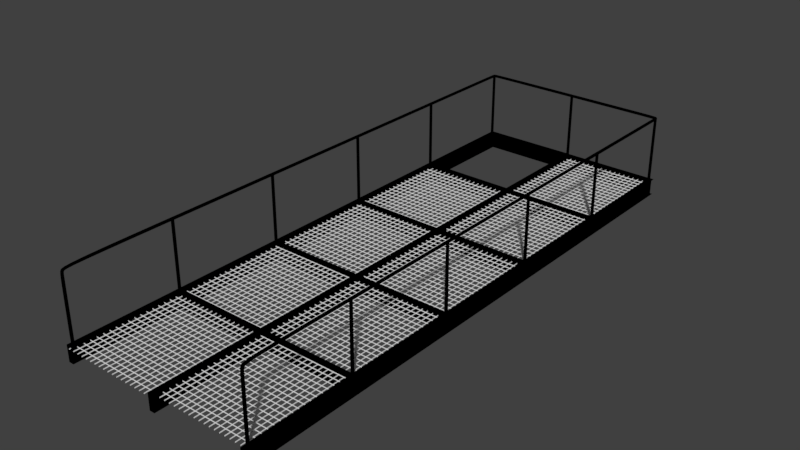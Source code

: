 # Source: platform.blend  (saved by Blender 2.79.0; exported with 4.5.12 LTS)
import bpy
from mathutils import Matrix  # noqa: F401  (used for matrix-valued properties, if any)

bpy.ops.wm.read_factory_settings(use_empty=True)
scene = bpy.context.scene
scene.name = 'Scene'

# ---- collections
col_collection_1 = bpy.data.collections.new('Collection 1'); scene.collection.children.link(col_collection_1)

# ---- images (referenced by path relative to the original .blend; pixels are not part of the script)
import os
ASSET_DIR = os.environ.get("B2B_ASSET_DIR", "")  # directory of the original .blend (textures are referenced by path, not embedded)
HERE = os.path.dirname(os.path.abspath(__file__))  # packed textures are extracted next to this script under _unpacked/

def load_image(name, relpath, width, height, colorspace="sRGB"):
    """Load a texture the original file referenced (path relative to the .blend, or extracted next to this script)."""
    p = next((c for c in (os.path.join(HERE, relpath), os.path.join(ASSET_DIR, relpath)) if relpath and os.path.exists(c)), "")
    if p:
        img = bpy.data.images.load(p, check_existing=True)
        img.name = name
    else:  # same state as the original file: an image datablock whose file is absent (Cycles renders it pink)
        img = bpy.data.images.new(name, width, height)
        img.source = "FILE"
        img.filepath = "//" + (relpath or name)
    img.colorspace_settings.name = colorspace
    return img
img_untitled = load_image('Untitled', '', 1024, 1024, 'sRGB')

# ---- materials (node trees are filled in below, after node groups)
mat_railings = bpy.data.materials.new('Railings')
mat_railings.alpha_threshold = 0.0
mat_railings.roughness = 0.5
mat_platform2 = bpy.data.materials.new('Platform2')
mat_platform2.alpha_threshold = 0.0
mat_platform2.roughness = 0.5
mat_platform = bpy.data.materials.new('platform')
mat_platform.alpha_threshold = 0.0
mat_platform.roughness = 0.5

# ---- material node trees
mat_railings.use_nodes = True; mat_railings.node_tree.nodes.clear()
_N = mat_railings.node_tree.nodes; _L = mat_railings.node_tree.links
n0 = _N.new('ShaderNodeOutputMaterial'); n0.name = 'Material Output'; n0.location = (300, 300)
n1 = _N.new('ShaderNodeTexImage'); n1.name = 'Image Texture'; n1.location = (-188, 150)
n1.width = 140
n1.image = img_untitled
n0.is_active_output = True
mat_platform2.use_nodes = True; mat_platform2.node_tree.nodes.clear()
_N = mat_platform2.node_tree.nodes; _L = mat_platform2.node_tree.links
n0 = _N.new('ShaderNodeOutputMaterial'); n0.name = 'Material Output'; n0.location = (300, 300)
n1 = _N.new('ShaderNodeTexImage'); n1.name = 'Image Texture'; n1.location = (-159, 200)
n1.width = 140
n1.image = img_untitled
n0.is_active_output = True
mat_platform.use_nodes = True; mat_platform.node_tree.nodes.clear()
_N = mat_platform.node_tree.nodes; _L = mat_platform.node_tree.links
n0 = _N.new('ShaderNodeTexImage'); n0.name = 'Image Texture'; n0.location = (-143, 198)
n0.width = 217
n0.image = img_untitled

# ---- world
world_world = bpy.data.worlds.new('World'); scene.world = world_world
world_world.color = (0.05088, 0.05088, 0.05088)
world_world.use_sun_shadow = False
world_world.sun_shadow_jitter_overblur = 0.0
world_world.cycles.sampling_method = 'MANUAL'

# ---- meshes
me_cylinder = bpy.data.meshes.new('Cylinder')
me_cylinder.from_pydata([(1.773, -0.003494, -0.004864), (1.771, -0.01197, -0.02606), (1.765, -0.03245, -0.03485), (1.76, -0.05292, -0.02606), (1.757, -0.0614, -0.004864), (1.76, -0.05292, 0.01634), (1.765, -0.03245, 0.02512), (1.771, -0.01197, 0.01634), (1.824, -0.0355, -0.004864), (1.816, -0.04029, -0.02606), (1.798, -0.05186, -0.03485), (1.781, -0.06342, -0.02606), (1.773, -0.06821, -0.004864), (1.781, -0.06342, 0.01634), (1.798, -0.05186, 0.02512), (1.816, -0.04029, 0.01634), (1.834, -0.1039, -0.004864), (1.825, -0.1039, -0.02606), (1.804, -0.1039, -0.03485), (1.783, -0.1039, -0.02606), (1.774, -0.1039, -0.004864), (1.783, -0.1039, 0.01634), (1.804, -0.1039, 0.02512), (1.825, -0.1039, 0.01634), (1.834, -10.21, -0.004865), (1.825, -10.21, -0.02488), (1.804, -10.2, -0.03317), (1.783, -10.21, -0.02488), (1.774, -10.21, -0.004864), (1.783, -10.22, 0.01515), (1.804, -10.22, 0.02344), (1.825, -10.22, 0.01515), (1.834, -10.27, -0.04701), (1.825, -10.25, -0.05694), (1.804, -10.24, -0.06105), (1.783, -10.25, -0.05694), (1.774, -10.27, -0.04701), (1.783, -10.28, -0.03709), (1.804, -10.29, -0.03298), (1.825, -10.28, -0.03709), (1.834, -10.27, -0.1219), (1.825, -10.25, -0.1219), (1.804, -10.24, -0.1219), (1.783, -10.25, -0.1219), (1.774, -10.27, -0.1219), (1.783, -10.29, -0.1219), (1.804, -10.3, -0.1219), (1.825, -10.29, -0.1219), (1.834, -10.27, -1.244), (1.825, -10.25, -1.244), (1.804, -10.24, -1.244), (1.783, -10.25, -1.244), (1.774, -10.27, -1.244), (1.783, -10.29, -1.244), (1.804, -10.3, -1.244), (1.825, -10.29, -1.244), (1.792, -0.03038, -1.23), (1.792, -0.03038, 1.192e-07), (1.813, -0.03916, -1.23), (1.812, -0.03916, 1.192e-07), (1.822, -0.06038, -1.23), (1.82, -0.06038, 1.192e-07), (1.813, -0.08159, -1.23), (1.812, -0.08159, 1.192e-07), (1.792, -0.09038, -1.23), (1.792, -0.09038, 1.192e-07), (1.771, -0.08159, -1.23), (1.776, -0.06798, 1.192e-07), (1.762, -0.06038, -1.23), (1.764, -0.06038, 1.192e-07), (1.771, -0.03916, -1.23), (1.772, -0.03916, 1.192e-07), (1.792, -0.03038, -0.02287), (1.812, -0.03916, -0.02287), (1.82, -0.06038, -0.02287), (1.812, -0.08159, -0.02287), (1.792, -0.09038, -0.02287), (1.772, -0.08159, -0.02287), (1.764, -0.06038, -0.02287), (1.772, -0.03916, -0.02287), (1.792, -2.071, -1.23), (1.792, -2.071, 1.192e-07), (1.813, -2.079, -1.23), (1.812, -2.079, 1.192e-07), (1.822, -2.101, -1.23), (1.82, -2.101, 1.192e-07), (1.813, -2.122, -1.23), (1.812, -2.122, 1.192e-07), (1.792, -2.131, -1.23), (1.792, -2.131, 1.192e-07), (1.771, -2.122, -1.23), (1.776, -2.108, 1.192e-07), (1.762, -2.101, -1.23), (1.764, -2.101, 1.192e-07), (1.771, -2.079, -1.23), (1.772, -2.079, 1.192e-07), (1.792, -2.071, -0.02287), (1.812, -2.079, -0.02287), (1.82, -2.101, -0.02287), (1.812, -2.122, -0.02287), (1.792, -2.131, -0.02287), (1.772, -2.122, -0.02287), (1.764, -2.101, -0.02287), (1.772, -2.079, -0.02287), (1.792, -4.136, -1.23), (1.792, -4.136, 1.192e-07), (1.813, -4.145, -1.23), (1.812, -4.145, 1.192e-07), (1.822, -4.166, -1.23), (1.82, -4.166, 1.192e-07), (1.813, -4.188, -1.23), (1.812, -4.188, 1.192e-07), (1.792, -4.196, -1.23), (1.792, -4.196, 1.192e-07), (1.771, -4.188, -1.23), (1.776, -4.174, 1.192e-07), (1.762, -4.166, -1.23), (1.764, -4.166, 1.192e-07), (1.771, -4.145, -1.23), (1.772, -4.145, 1.192e-07), (1.792, -4.136, -0.02287), (1.812, -4.145, -0.02287), (1.82, -4.166, -0.02287), (1.812, -4.188, -0.02287), (1.792, -4.196, -0.02287), (1.772, -4.188, -0.02287), (1.764, -4.166, -0.02287), (1.772, -4.145, -0.02287), (1.792, -6.212, -1.23), (1.792, -6.212, 1.192e-07), (1.813, -6.221, -1.23), (1.812, -6.221, 1.192e-07), (1.822, -6.242, -1.23), (1.82, -6.242, 1.192e-07), (1.813, -6.263, -1.23), (1.812, -6.263, 1.192e-07), (1.792, -6.272, -1.23), (1.792, -6.272, 1.192e-07), (1.771, -6.263, -1.23), (1.776, -6.25, 1.192e-07), (1.762, -6.242, -1.23), (1.764, -6.242, 1.192e-07), (1.771, -6.221, -1.23), (1.772, -6.221, 1.192e-07), (1.792, -6.212, -0.02287), (1.812, -6.221, -0.02287), (1.82, -6.242, -0.02287), (1.812, -6.263, -0.02287), (1.792, -6.272, -0.02287), (1.772, -6.263, -0.02287), (1.764, -6.242, -0.02287), (1.772, -6.221, -0.02287), (1.792, -8.288, -1.23), (1.792, -8.288, 1.192e-07), (1.813, -8.297, -1.23), (1.812, -8.297, 1.192e-07), (1.822, -8.318, -1.23), (1.82, -8.318, 1.192e-07), (1.813, -8.339, -1.23), (1.812, -8.339, 1.192e-07), (1.792, -8.348, -1.23), (1.792, -8.348, 1.192e-07), (1.771, -8.339, -1.23), (1.776, -8.325, 1.192e-07), (1.762, -8.318, -1.23), (1.764, -8.318, 1.192e-07), (1.771, -8.297, -1.23), (1.772, -8.297, 1.192e-07), (1.792, -8.288, -0.02287), (1.812, -8.297, -0.02287), (1.82, -8.318, -0.02287), (1.812, -8.339, -0.02287), (1.792, -8.348, -0.02287), (1.772, -8.339, -0.02287), (1.764, -8.318, -0.02287), (1.772, -8.297, -0.02287), (-1.192e-07, 0.0, -1.23), (-1.192e-07, 0.0, 1.192e-07), (0.02121, -0.008787, -1.23), (0.01989, -0.008787, 1.192e-07), (0.03, -0.03, -1.23), (0.02813, -0.03, 1.192e-07), (0.02121, -0.05121, -1.23), (0.01989, -0.05121, 1.192e-07), (-1.192e-07, -0.06, -1.23), (-1.192e-07, -0.06, 1.192e-07), (-0.02121, -0.05121, -1.23), (-0.0163, -0.03761, 1.192e-07), (-0.03, -0.03, -1.23), (-0.02813, -0.03, 1.192e-07), (-0.02121, -0.008787, -1.23), (-0.01989, -0.008787, 1.192e-07), (-1.192e-07, 0.0, -0.02287), (0.01991, -0.008787, -0.02287), (0.02816, -0.03, -0.02287), (0.01991, -0.05121, -0.02287), (-1.192e-07, -0.06, -0.02287), (-0.01992, -0.05121, -0.02287), (-0.02816, -0.03, -0.02287), (-0.01992, -0.008787, -0.02287), (0.0, -0.003494, -0.004864), (0.0, -0.01197, -0.02606), (0.0, -0.03245, -0.03485), (0.0, -0.05292, -0.02606), (0.0, -0.0614, -0.004864), (0.0, -0.05292, 0.01634), (0.0, -0.03245, 0.02512), (0.0, -0.01197, 0.01634), (1.825, -2.127, 0.0161), (1.825, -4.15, 0.01586), (1.825, -6.173, 0.01562), (1.825, -8.197, 0.01539), (1.834, -8.191, -0.004865), (1.834, -6.169, -0.004865), (1.834, -4.147, -0.004865), (1.834, -2.126, -0.004865), (1.783, -2.127, 0.0161), (1.783, -4.15, 0.01586), (1.783, -6.173, 0.01562), (1.783, -8.197, 0.01539), (1.804, -8.199, 0.02378), (1.804, -6.175, 0.02411), (1.804, -4.151, 0.02445), (1.804, -2.128, 0.02478), (1.783, -2.124, -0.02583), (1.783, -4.145, -0.02559), (1.783, -6.165, -0.02535), (1.783, -8.185, -0.02512), (1.774, -8.191, -0.004864), (1.774, -6.169, -0.004864), (1.774, -4.147, -0.004864), (1.774, -2.126, -0.004864), (1.825, -2.124, -0.02583), (1.825, -4.145, -0.02559), (1.825, -6.165, -0.02535), (1.825, -8.185, -0.02512), (1.804, -8.183, -0.0335), (1.804, -6.163, -0.03384), (1.804, -4.143, -0.03418), (1.804, -2.124, -0.03451)], [], [(72, 57, 59, 73), (0, 7, 15, 8), (12, 11, 19, 20), (6, 5, 13, 14), (4, 3, 11, 12), (2, 1, 9, 10), (7, 6, 14, 15), (5, 4, 12, 13), (3, 2, 10, 11), (1, 0, 8, 9), (212, 211, 31, 24), (10, 9, 17, 18), (15, 14, 22, 23), (13, 12, 20, 21), (11, 10, 18, 19), (9, 8, 16, 17), (8, 15, 23, 16), (14, 13, 21, 22), (29, 28, 36, 37), (220, 219, 29, 30), (228, 227, 27, 28), (236, 235, 25, 26), (211, 220, 30, 31), (219, 228, 28, 29), (227, 236, 26, 27), (235, 212, 24, 25), (39, 38, 46, 47), (27, 26, 34, 35), (25, 24, 32, 33), (24, 31, 39, 32), (30, 29, 37, 38), (28, 27, 35, 36), (26, 25, 33, 34), (31, 30, 38, 39), (46, 45, 53, 54), (37, 36, 44, 45), (35, 34, 42, 43), (33, 32, 40, 41), (32, 39, 47, 40), (38, 37, 45, 46), (36, 35, 43, 44), (34, 33, 41, 42), (44, 43, 51, 52), (42, 41, 49, 50), (47, 46, 54, 55), (45, 44, 52, 53), (43, 42, 50, 51), (41, 40, 48, 49), (40, 47, 55, 48), (73, 59, 61, 74), (74, 61, 63, 75), (75, 63, 65, 76), (76, 65, 67, 77), (77, 67, 69, 78), (78, 69, 71, 79), (79, 71, 57, 72), (70, 79, 72, 56), (68, 78, 79, 70), (66, 77, 78, 68), (64, 76, 77, 66), (62, 75, 76, 64), (60, 74, 75, 62), (58, 73, 74, 60), (56, 72, 73, 58), (96, 81, 83, 97), (97, 83, 85, 98), (98, 85, 87, 99), (99, 87, 89, 100), (100, 89, 91, 101), (101, 91, 93, 102), (102, 93, 95, 103), (103, 95, 81, 96), (94, 103, 96, 80), (92, 102, 103, 94), (90, 101, 102, 92), (88, 100, 101, 90), (86, 99, 100, 88), (84, 98, 99, 86), (82, 97, 98, 84), (80, 96, 97, 82), (120, 105, 107, 121), (121, 107, 109, 122), (122, 109, 111, 123), (123, 111, 113, 124), (124, 113, 115, 125), (125, 115, 117, 126), (126, 117, 119, 127), (127, 119, 105, 120), (118, 127, 120, 104), (116, 126, 127, 118), (114, 125, 126, 116), (112, 124, 125, 114), (110, 123, 124, 112), (108, 122, 123, 110), (106, 121, 122, 108), (104, 120, 121, 106), (144, 129, 131, 145), (145, 131, 133, 146), (146, 133, 135, 147), (147, 135, 137, 148), (148, 137, 139, 149), (149, 139, 141, 150), (150, 141, 143, 151), (151, 143, 129, 144), (142, 151, 144, 128), (140, 150, 151, 142), (138, 149, 150, 140), (136, 148, 149, 138), (134, 147, 148, 136), (132, 146, 147, 134), (130, 145, 146, 132), (128, 144, 145, 130), (168, 153, 155, 169), (169, 155, 157, 170), (170, 157, 159, 171), (171, 159, 161, 172), (172, 161, 163, 173), (173, 163, 165, 174), (174, 165, 167, 175), (175, 167, 153, 168), (166, 175, 168, 152), (164, 174, 175, 166), (162, 173, 174, 164), (160, 172, 173, 162), (158, 171, 172, 160), (156, 170, 171, 158), (154, 169, 170, 156), (152, 168, 169, 154), (192, 177, 179, 193), (193, 179, 181, 194), (194, 181, 183, 195), (195, 183, 185, 196), (196, 185, 187, 197), (197, 187, 189, 198), (198, 189, 191, 199), (199, 191, 177, 192), (190, 199, 192, 176), (188, 198, 199, 190), (186, 197, 198, 188), (184, 196, 197, 186), (182, 195, 196, 184), (180, 194, 195, 182), (178, 193, 194, 180), (176, 192, 193, 178), (3, 4, 204, 203), (1, 2, 202, 201), (6, 7, 207, 206), (4, 5, 205, 204), (2, 3, 203, 202), (0, 1, 201, 200), (7, 0, 200, 207), (5, 6, 206, 205), (17, 16, 215, 232), (232, 215, 214, 233), (233, 214, 213, 234), (234, 213, 212, 235), (19, 18, 239, 224), (224, 239, 238, 225), (225, 238, 237, 226), (226, 237, 236, 227), (21, 20, 231, 216), (216, 231, 230, 217), (217, 230, 229, 218), (218, 229, 228, 219), (23, 22, 223, 208), (208, 223, 222, 209), (209, 222, 221, 210), (210, 221, 220, 211), (18, 17, 232, 239), (239, 232, 233, 238), (238, 233, 234, 237), (237, 234, 235, 236), (20, 19, 224, 231), (231, 224, 225, 230), (230, 225, 226, 229), (229, 226, 227, 228), (22, 21, 216, 223), (223, 216, 217, 222), (222, 217, 218, 221), (221, 218, 219, 220), (16, 23, 208, 215), (215, 208, 209, 214), (214, 209, 210, 213), (213, 210, 211, 212)])
me_cylinder.polygons.foreach_set('use_smooth', [True] * 184)
_uv = me_cylinder.uv_layers.new(name='UVMap')
_uv.uv.foreach_set('vector', [0.9832, 0.4399, 0.9832, 0.4377, 0.9857, 0.4377, 0.9857, 0.4399, 0.7476, 0.959, 0.7441, 0.9585, 0.7443, 0.9547, 0.7478, 0.9548, 0.9448, 0.002141, 0.9481, 0.002301, 0.9472, 0.005964, 0.9441, 0.005335, 0.007106, 0.03053, 0.008895, 0.03237, 0.006003, 0.0337, 0.002593, 0.0329, 0.9454, 0.001014, 0.9488, 0.0006802, 0.9481, 0.002301, 0.9448, 0.002141, 0.2838, 0.9651, 0.282, 0.9669, 0.2759, 0.9635, 0.2793, 0.9627, 0.006135, 0.02869, 0.007106, 0.03053, 0.002593, 0.0329, 0.0, 0.03209, 0.9421, 0.0, 0.9454, 0.001014, 0.9448, 0.002141, 0.9414, 0.001621, 0.2848, 0.9633, 0.2838, 0.9651, 0.2793, 0.9627, 0.2819, 0.9619, 0.7508, 0.9581, 0.7476, 0.959, 0.7478, 0.9548, 0.751, 0.9544, 0.5934, 0.2037, 0.5899, 0.2035, 0.5516, 0.01726, 0.555, 0.01751, 0.2793, 0.9627, 0.2759, 0.9635, 0.2762, 0.9574, 0.2798, 0.9577, 0.0, 0.03209, 0.002593, 0.0329, 0.003062, 0.03791, 0.0002724, 0.03825, 0.9414, 0.001621, 0.9448, 0.002141, 0.9441, 0.005335, 0.9406, 0.005284, 0.2819, 0.9619, 0.2793, 0.9627, 0.2798, 0.9577, 0.2826, 0.9581, 0.751, 0.9544, 0.7478, 0.9548, 0.7467, 0.9483, 0.7499, 0.9483, 0.7478, 0.9548, 0.7443, 0.9547, 0.7432, 0.9487, 0.7467, 0.9483, 0.002593, 0.0329, 0.006003, 0.0337, 0.006669, 0.03756, 0.003062, 0.03791, 0.751, 0.9001, 0.7545, 0.8995, 0.7602, 0.9049, 0.758, 0.9067, 0.2152, 0.8023, 0.2187, 0.8018, 0.2718, 0.9928, 0.2683, 0.9934, 0.7924, 0.7207, 0.7955, 0.7208, 0.7576, 0.8995, 0.7545, 0.8995, 0.4949, 0.1951, 0.4914, 0.1946, 0.5452, 0.00388, 0.5487, 0.004504, 0.2124, 0.8025, 0.2152, 0.8023, 0.2683, 0.9934, 0.2654, 0.9935, 0.7889, 0.7212, 0.7924, 0.7207, 0.7545, 0.8995, 0.751, 0.9001, 0.4978, 0.1953, 0.4949, 0.1951, 0.5487, 0.004504, 0.5516, 0.004574, 0.5965, 0.2042, 0.5934, 0.2037, 0.555, 0.01751, 0.5582, 0.01821, 0.9553, 0.1156, 0.9517, 0.116, 0.9514, 0.1074, 0.9551, 0.1075, 0.9769, 0.0, 0.9803, 0.0007935, 0.9782, 0.003473, 0.9746, 0.003082, 0.5582, 0.01821, 0.555, 0.01751, 0.5607, 0.01228, 0.5625, 0.01414, 0.555, 0.01751, 0.5516, 0.01726, 0.5586, 0.01086, 0.5607, 0.01228, 0.2683, 0.9934, 0.2718, 0.9928, 0.2759, 0.9989, 0.2727, 1.0, 0.7545, 0.8995, 0.7576, 0.8995, 0.7618, 0.9037, 0.7602, 0.9049, 0.5487, 0.004504, 0.5452, 0.00388, 0.5478, 0.0, 0.551, 0.001081, 0.959, 0.1208, 0.9556, 0.1216, 0.9517, 0.116, 0.9553, 0.1156, 0.9514, 0.1074, 0.9488, 0.1074, 0.9527, 1.432e-05, 0.9553, 0.0, 0.758, 0.9067, 0.7602, 0.9049, 0.7719, 0.9066, 0.7712, 0.9088, 0.9746, 0.003082, 0.9782, 0.003473, 0.9781, 0.009304, 0.9744, 0.009307, 0.5625, 0.01414, 0.5607, 0.01228, 0.5725, 0.01113, 0.5728, 0.0133, 0.5607, 0.01228, 0.5586, 0.01086, 0.572, 0.009404, 0.5725, 0.01113, 0.9517, 0.116, 0.949, 0.1156, 0.9488, 0.1074, 0.9514, 0.1074, 0.7602, 0.9049, 0.7618, 0.9037, 0.772, 0.905, 0.7719, 0.9066, 0.9782, 0.003473, 0.9809, 0.003081, 0.9808, 0.009306, 0.9781, 0.009304, 0.7719, 0.9066, 0.772, 0.905, 0.9488, 0.923, 0.9486, 0.9246, 0.9781, 0.009304, 0.9808, 0.009306, 0.9809, 0.1168, 0.9783, 0.1168, 0.9551, 0.1075, 0.9514, 0.1074, 0.9553, 0.0, 0.959, 4.786e-05, 0.7712, 0.9088, 0.7719, 0.9066, 0.9486, 0.9246, 0.948, 0.9268, 0.9744, 0.009307, 0.9781, 0.009304, 0.9783, 0.1168, 0.9746, 0.1168, 0.5728, 0.0133, 0.5725, 0.01113, 0.7507, 0.001727, 0.751, 0.003893, 0.5725, 0.01113, 0.572, 0.009404, 0.7502, 0.0, 0.7507, 0.001727, 0.9799, 0.3957, 0.9799, 0.3978, 0.9763, 0.3978, 0.9763, 0.3956, 0.9763, 0.3956, 0.9763, 0.3978, 0.9733, 0.398, 0.9733, 0.3958, 0.999, 0.3965, 0.999, 0.3987, 0.9955, 0.3987, 0.9955, 0.3965, 0.9556, 0.1238, 0.9556, 0.1216, 0.9599, 0.1217, 0.9581, 0.1239, 0.9581, 0.1239, 0.9599, 0.1217, 0.9618, 0.1218, 0.9618, 0.1239, 0.9618, 0.1239, 0.9618, 0.1218, 0.9645, 0.1216, 0.9645, 0.1238, 0.9797, 0.4399, 0.9797, 0.4377, 0.9832, 0.4377, 0.9832, 0.4399, 0.9797, 0.5556, 0.9797, 0.4399, 0.9832, 0.4399, 0.9834, 0.5556, 0.9618, 0.2389, 0.9618, 0.1239, 0.9645, 0.1238, 0.9645, 0.2388, 0.9581, 0.2389, 0.9581, 0.1239, 0.9618, 0.1239, 0.9618, 0.2389, 0.9953, 0.2809, 0.9955, 0.3965, 0.993, 0.3966, 0.9926, 0.281, 0.999, 0.2809, 0.999, 0.3965, 0.9955, 0.3965, 0.9953, 0.2809, 0.9762, 0.2809, 0.9763, 0.3956, 0.9733, 0.3958, 0.9733, 0.2811, 0.9799, 0.281, 0.9799, 0.3957, 0.9763, 0.3956, 0.9762, 0.2809, 0.9834, 0.5556, 0.9832, 0.4399, 0.9857, 0.4399, 0.9861, 0.5556, 0.9845, 0.002191, 0.9845, 0.0, 0.987, 2.167e-06, 0.987, 0.002193, 0.9777, 0.2364, 0.9777, 0.2385, 0.974, 0.2385, 0.974, 0.2363, 0.974, 0.2363, 0.974, 0.2385, 0.9711, 0.2387, 0.9711, 0.2365, 1.0, 0.1156, 1.0, 0.1178, 0.9965, 0.1178, 0.9965, 0.1156, 0.9556, 0.2831, 0.9556, 0.2809, 0.9599, 0.281, 0.9581, 0.2833, 0.9581, 0.2833, 0.9599, 0.281, 0.9618, 0.2811, 0.9618, 0.2833, 0.9618, 0.2833, 0.9618, 0.2811, 0.9645, 0.2809, 0.9645, 0.2831, 0.981, 0.002193, 0.981, 2.19e-06, 0.9845, 0.0, 0.9845, 0.002191, 0.9809, 0.1179, 0.981, 0.002193, 0.9845, 0.002191, 0.9846, 0.1179, 0.9618, 0.3982, 0.9618, 0.2833, 0.9645, 0.2831, 0.9645, 0.3981, 0.9581, 0.3982, 0.9581, 0.2833, 0.9618, 0.2833, 0.9618, 0.3982, 0.9963, 1.462e-06, 0.9965, 0.1156, 0.9941, 0.1157, 0.9937, 5.119e-05, 1.0, 0.0, 1.0, 0.1156, 0.9965, 0.1156, 0.9963, 1.462e-06, 0.974, 0.1216, 0.974, 0.2363, 0.9711, 0.2365, 0.9711, 0.1218, 0.9777, 0.1216, 0.9777, 0.2364, 0.974, 0.2363, 0.974, 0.1216, 0.9846, 0.1179, 0.9845, 0.002191, 0.987, 0.002193, 0.9873, 0.1179, 0.9896, 0.4399, 0.9896, 0.4377, 0.9921, 0.4377, 0.9921, 0.4399, 0.9678, 0.002304, 0.9678, 0.0001316, 0.9715, 0.0001647, 0.9715, 0.002338, 0.9715, 0.002338, 0.9715, 0.0001647, 0.9744, 0.0, 0.9744, 0.002173, 0.9988, 0.5533, 0.9988, 0.5555, 0.9953, 0.5555, 0.9953, 0.5533, 0.9645, 0.2831, 0.9645, 0.2809, 0.9688, 0.281, 0.967, 0.2833, 0.967, 0.2833, 0.9688, 0.281, 0.9706, 0.2811, 0.9706, 0.2833, 0.9706, 0.2833, 0.9706, 0.2811, 0.9733, 0.2809, 0.9733, 0.2831, 0.9861, 0.4399, 0.9861, 0.4377, 0.9896, 0.4377, 0.9896, 0.4399, 0.9861, 0.5556, 0.9861, 0.4399, 0.9896, 0.4399, 0.9898, 0.5556, 0.9706, 0.3982, 0.9706, 0.2833, 0.9733, 0.2831, 0.9733, 0.3981, 0.967, 0.3982, 0.967, 0.2833, 0.9706, 0.2833, 0.9706, 0.3982, 0.9951, 0.4377, 0.9953, 0.5533, 0.9929, 0.5534, 0.9925, 0.4378, 0.9988, 0.4377, 0.9988, 0.5533, 0.9953, 0.5533, 0.9951, 0.4377, 0.9715, 0.1171, 0.9715, 0.002338, 0.9744, 0.002173, 0.9744, 0.1169, 0.9678, 0.117, 0.9678, 0.002304, 0.9715, 0.002338, 0.9715, 0.1171, 0.9898, 0.5556, 0.9896, 0.4399, 0.9921, 0.4399, 0.9925, 0.5556, 0.9834, 0.2831, 0.9834, 0.2809, 0.9859, 0.2809, 0.9859, 0.2831, 0.9665, 0.44, 0.9665, 0.4378, 0.9701, 0.4379, 0.9701, 0.44, 0.9701, 0.44, 0.9701, 0.4379, 0.9731, 0.4377, 0.9731, 0.4399, 0.9937, 0.1156, 0.9937, 0.1178, 0.9902, 0.1178, 0.9902, 0.1156, 0.9488, 0.4399, 0.9488, 0.4377, 0.9531, 0.4378, 0.9513, 0.4401, 0.9513, 0.4401, 0.9531, 0.4378, 0.955, 0.4379, 0.955, 0.4401, 0.955, 0.4401, 0.955, 0.4379, 0.9576, 0.4377, 0.9576, 0.4399, 0.9799, 0.2831, 0.9799, 0.2809, 0.9834, 0.2809, 0.9834, 0.2831, 0.9799, 0.3988, 0.9799, 0.2831, 0.9834, 0.2831, 0.9836, 0.3988, 0.955, 0.555, 0.955, 0.4401, 0.9576, 0.4399, 0.9576, 0.5549, 0.9513, 0.555, 0.9513, 0.4401, 0.955, 0.4401, 0.955, 0.555, 0.99, 1.405e-06, 0.9902, 0.1156, 0.9877, 0.1157, 0.9873, 5.116e-05, 0.9937, 0.0, 0.9937, 0.1156, 0.9902, 0.1156, 0.99, 1.405e-06, 0.9701, 0.5548, 0.9701, 0.44, 0.9731, 0.4399, 0.9731, 0.5546, 0.9665, 0.5547, 0.9665, 0.44, 0.9701, 0.44, 0.9701, 0.5548, 0.9836, 0.3988, 0.9834, 0.2831, 0.9859, 0.2831, 0.9863, 0.3988, 0.9876, 0.1238, 0.9876, 0.1216, 0.9901, 0.1216, 0.9901, 0.1238, 0.9711, 0.2364, 0.9711, 0.2385, 0.9674, 0.2385, 0.9674, 0.2363, 0.9674, 0.2363, 0.9674, 0.2385, 0.9645, 0.2387, 0.9645, 0.2365, 0.9926, 0.3965, 0.9926, 0.3987, 0.9891, 0.3987, 0.9891, 0.3965, 0.9576, 0.4399, 0.9577, 0.4377, 0.962, 0.4378, 0.9601, 0.4401, 0.9601, 0.4401, 0.962, 0.4378, 0.9638, 0.4379, 0.9638, 0.4401, 0.9638, 0.4401, 0.9638, 0.4379, 0.9665, 0.4377, 0.9665, 0.4399, 0.9841, 0.1238, 0.9841, 0.1216, 0.9876, 0.1216, 0.9876, 0.1238, 0.9841, 0.2395, 0.9841, 0.1238, 0.9876, 0.1238, 0.9878, 0.2395, 0.9638, 0.555, 0.9638, 0.4401, 0.9665, 0.4399, 0.9665, 0.5549, 0.9601, 0.555, 0.9601, 0.4401, 0.9638, 0.4401, 0.9638, 0.555, 0.9889, 0.2809, 0.9891, 0.3965, 0.9867, 0.3966, 0.9863, 0.281, 0.9926, 0.2809, 0.9926, 0.3965, 0.9891, 0.3965, 0.9889, 0.2809, 0.9674, 0.1216, 0.9674, 0.2363, 0.9645, 0.2365, 0.9645, 0.1218, 0.9711, 0.1216, 0.9711, 0.2364, 0.9674, 0.2363, 0.9674, 0.1216, 0.9878, 0.2395, 0.9876, 0.1238, 0.9901, 0.1238, 0.9905, 0.2395, 0.9812, 0.1238, 0.9812, 0.1216, 0.9837, 0.1216, 0.9837, 0.1238, 0.9731, 0.44, 0.9731, 0.4378, 0.9767, 0.4379, 0.9767, 0.44, 0.9767, 0.44, 0.9767, 0.4379, 0.9797, 0.4377, 0.9797, 0.4399, 0.9968, 0.2372, 0.9968, 0.2394, 0.9933, 0.2394, 0.9933, 0.2372, 0.959, 0.002179, 0.959, 1.839e-06, 0.9633, 7.577e-05, 0.9615, 0.002341, 0.9615, 0.002341, 0.9633, 7.577e-05, 0.9651, 0.0001627, 0.9651, 0.002341, 0.9651, 0.002341, 0.9651, 0.0001627, 0.9678, 0.0, 0.9678, 0.002178, 0.9777, 0.1238, 0.9777, 0.1216, 0.9812, 0.1216, 0.9812, 0.1238, 0.9777, 0.2395, 0.9777, 0.1238, 0.9812, 0.1238, 0.9814, 0.2395, 0.9652, 0.1173, 0.9651, 0.002341, 0.9678, 0.002178, 0.9678, 0.1172, 0.9615, 0.1173, 0.9615, 0.002341, 0.9651, 0.002341, 0.9652, 0.1173, 0.9931, 0.1216, 0.9933, 0.2372, 0.9908, 0.2373, 0.9905, 0.1217, 0.9968, 0.1216, 0.9968, 0.2372, 0.9933, 0.2372, 0.9931, 0.1216, 0.9767, 0.5548, 0.9767, 0.44, 0.9797, 0.4399, 0.9797, 0.5546, 0.9731, 0.5547, 0.9731, 0.44, 0.9767, 0.44, 0.9767, 0.5548, 0.9814, 0.2395, 0.9812, 0.1238, 0.9837, 0.1238, 0.9841, 0.2395, 0.9488, 0.2809, 0.9522, 0.2814, 0.9522, 0.4377, 0.9488, 0.4374, 0.282, 0.9669, 0.2838, 0.9651, 0.5514, 0.9942, 0.5505, 0.9961, 0.007106, 0.03053, 0.006135, 0.02869, 0.2748, 0.0, 0.2749, 0.001936, 0.9522, 0.2814, 0.9556, 0.281, 0.9556, 0.4374, 0.9522, 0.4377, 0.2838, 0.9651, 0.2848, 0.9633, 0.5516, 0.9922, 0.5514, 0.9942, 0.9522, 0.1216, 0.9556, 0.1221, 0.9556, 0.2809, 0.9522, 0.2806, 0.9488, 0.1221, 0.9522, 0.1216, 0.9522, 0.2806, 0.9488, 0.2809, 0.008895, 0.03237, 0.007106, 0.03053, 0.2749, 0.001936, 0.2759, 0.003866, 0.7499, 0.9483, 0.7467, 0.9483, 0.7084, 0.7621, 0.7116, 0.7623, 0.7116, 0.7623, 0.7084, 0.7621, 0.67, 0.576, 0.6732, 0.5763, 0.6732, 0.5763, 0.67, 0.576, 0.6317, 0.3898, 0.6349, 0.3902, 0.6349, 0.3902, 0.6317, 0.3898, 0.5934, 0.2037, 0.5965, 0.2042, 0.2826, 0.9581, 0.2798, 0.9577, 0.3336, 0.7671, 0.3364, 0.7674, 0.3364, 0.7674, 0.3336, 0.7671, 0.3874, 0.5764, 0.3902, 0.5767, 0.3902, 0.5767, 0.3874, 0.5764, 0.4411, 0.3858, 0.444, 0.386, 0.444, 0.386, 0.4411, 0.3858, 0.4949, 0.1951, 0.4978, 0.1953, 0.9406, 0.005284, 0.9441, 0.005335, 0.9062, 0.1842, 0.9026, 0.1843, 0.9026, 0.1843, 0.9062, 0.1842, 0.8683, 0.363, 0.8647, 0.3632, 0.8647, 0.3632, 0.8683, 0.363, 0.8304, 0.5419, 0.8268, 0.5422, 0.8268, 0.5422, 0.8304, 0.5419, 0.7924, 0.7207, 0.7889, 0.7212, 0.0002724, 0.03825, 0.003062, 0.03791, 0.0561, 0.229, 0.05329, 0.2293, 0.05329, 0.2293, 0.0561, 0.229, 0.1091, 0.4201, 0.1063, 0.4204, 0.1063, 0.4204, 0.1091, 0.4201, 0.1622, 0.6112, 0.1593, 0.6114, 0.1593, 0.6114, 0.1622, 0.6112, 0.2152, 0.8023, 0.2124, 0.8025, 0.2798, 0.9577, 0.2762, 0.9574, 0.33, 0.7667, 0.3336, 0.7671, 0.3336, 0.7671, 0.33, 0.7667, 0.3838, 0.576, 0.3874, 0.5764, 0.3874, 0.5764, 0.3838, 0.576, 0.4376, 0.3853, 0.4411, 0.3858, 0.4411, 0.3858, 0.4376, 0.3853, 0.4914, 0.1946, 0.4949, 0.1951, 0.9441, 0.005335, 0.9472, 0.005964, 0.9093, 0.1847, 0.9062, 0.1842, 0.9062, 0.1842, 0.9093, 0.1847, 0.8714, 0.3634, 0.8683, 0.363, 0.8683, 0.363, 0.8714, 0.3634, 0.8334, 0.5421, 0.8304, 0.5419, 0.8304, 0.5419, 0.8334, 0.5421, 0.7955, 0.7208, 0.7924, 0.7207, 0.003062, 0.03791, 0.006669, 0.03756, 0.05969, 0.2286, 0.0561, 0.229, 0.0561, 0.229, 0.05969, 0.2286, 0.1127, 0.4197, 0.1091, 0.4201, 0.1091, 0.4201, 0.1127, 0.4197, 0.1657, 0.6107, 0.1622, 0.6112, 0.1622, 0.6112, 0.1657, 0.6107, 0.2187, 0.8018, 0.2152, 0.8023, 0.7467, 0.9483, 0.7432, 0.9487, 0.7049, 0.7624, 0.7084, 0.7621, 0.7084, 0.7621, 0.7049, 0.7624, 0.6666, 0.5761, 0.67, 0.576, 0.67, 0.576, 0.6666, 0.5761, 0.6282, 0.3898, 0.6317, 0.3898, 0.6317, 0.3898, 0.6282, 0.3898, 0.5899, 0.2035, 0.5934, 0.2037])
me_cylinder.materials.append(mat_railings)
me_cylinder.use_remesh_preserve_volume = False
me_cylinder.use_remesh_preserve_attributes = False
me_cylinder.use_mirror_vertex_groups = False
me_cylinder.update()
me_cube_004 = bpy.data.meshes.new('Cube.004')
me_cube_004.from_pydata([(-0.3875, 0.5524, -1.0), (-0.3875, 0.5524, 1.0), (-0.4875, 0.5524, -1.0), (-0.4875, 0.5524, 1.0), (-0.3875, 0.4614, -1.0), (-0.3875, 0.4614, 1.0), (-0.4875, 0.4614, -1.0), (-0.4875, 0.4614, 1.0), (-0.3875, -1.521, -1.0), (-0.4875, -1.521, 1.0), (-0.3875, -1.521, 1.0), (-0.4875, -1.521, -1.0), (1.312, 0.4614, 1.0), (1.312, 0.4614, -1.0), (1.312, 0.5524, 1.0), (1.312, 0.5524, -1.0)], [], [(1, 14, 15, 0), (0, 2, 3, 1), (3, 7, 5, 1), (0, 4, 6, 2), (2, 6, 7, 3), (8, 4, 5, 10), (4, 13, 12, 5), (7, 9, 10, 5), (4, 8, 11, 6), (6, 11, 9, 7), (13, 15, 14, 12), (5, 12, 14, 1), (0, 15, 13, 4)])
me_cube_004.use_remesh_preserve_volume = False
me_cube_004.use_remesh_preserve_attributes = False
me_cube_004.use_mirror_vertex_groups = False
me_cube_004.update()
me_cube_003 = bpy.data.meshes.new('Cube.003')
me_cube_003.from_pydata([(-0.3875, 0.5524, -1.0), (-0.3875, 0.5524, 1.0), (-0.4875, 0.5524, -1.0), (-0.4875, 0.5524, 1.0), (-0.3875, 0.4614, -1.0), (-0.3875, 0.4614, 1.0), (-0.4875, 0.4614, -1.0), (-0.4875, 0.4614, 1.0), (-0.3875, -1.521, -1.0), (-0.4875, -1.521, 1.0), (-0.3875, -1.521, 1.0), (-0.4875, -1.521, -1.0), (1.312, 0.4614, 1.0), (1.312, 0.4614, -1.0), (1.312, 0.5524, 1.0), (1.312, 0.5524, -1.0)], [], [(1, 14, 15, 0), (0, 2, 3, 1), (3, 7, 5, 1), (0, 4, 6, 2), (2, 6, 7, 3), (8, 4, 5, 10), (4, 13, 12, 5), (7, 9, 10, 5), (4, 8, 11, 6), (6, 11, 9, 7), (13, 15, 14, 12), (5, 12, 14, 1), (0, 15, 13, 4)])
me_cube_003.use_remesh_preserve_volume = False
me_cube_003.use_remesh_preserve_attributes = False
me_cube_003.use_mirror_vertex_groups = False
me_cube_003.update()
me_cube_002 = bpy.data.meshes.new('Cube.002')
me_cube_002.from_pydata([(3.213, 0.5524, -1.0), (3.213, 0.5524, 1.0), (3.112, 0.5524, -1.0), (3.112, 0.5524, 1.0), (3.213, 0.4614, -1.0), (3.213, 0.4614, 1.0), (3.213, -9.821, -1.0), (3.112, -9.821, 1.0), (3.213, -9.821, 1.0), (3.112, -9.821, -1.0), (3.213, -7.764, 1.0), (3.213, -5.708, 1.0), (3.213, -3.651, 1.0), (3.213, -1.595, 1.0), (3.213, -1.595, -1.0), (3.213, -3.651, -1.0), (3.213, -5.708, -1.0), (3.213, -7.764, -1.0)], [], [(2, 0, 4, 14, 15, 16, 17, 6, 9), (3, 2, 9, 7), (14, 4, 5, 13), (5, 1, 3, 7, 8, 10, 11, 12, 13), (6, 17, 10, 8), (17, 16, 11, 10), (16, 15, 12, 11), (15, 14, 13, 12)])
_uv = me_cube_002.uv_layers.new(name='UVMap')
_uv.uv.foreach_set('vector', [0.05625, 0.7762, 0.1063, 0.7762, 0.1063, 0.7307, 0.1063, -0.2975, 0.1063, -1.326, 0.1063, -2.354, 0.1063, -3.382, 0.1063, -4.41, 0.05625, -4.41, 0.7762, 0.0, 0.7762, -1.0, -4.41, -1.0, -4.41, 0.0, 0.7025, 0.0, 1.731, 0.0, 1.731, 1.0, 0.7025, 1.0, 0.1063, 0.7307, 0.1063, 0.7762, 0.05625, 0.7762, 0.05625, -4.41, 0.1063, -4.41, 0.1063, -3.382, 0.1063, -2.354, 0.1063, -1.326, 0.1063, -0.2975, 0.5897, 0.0, 1.618, 0.0, 1.618, 1.0, 0.5897, 1.0, 0.6179, 0.0, 1.646, 0.0, 1.646, 1.0, 0.6179, 1.0, 0.6461, 0.0, 1.674, 0.0, 1.674, 1.0, 0.6461, 1.0, 0.6743, 0.0, 1.702, 0.0, 1.702, 1.0, 0.6743, 1.0])
me_cube_002.materials.append(mat_platform2)
me_cube_002.use_remesh_preserve_volume = False
me_cube_002.use_remesh_preserve_attributes = False
me_cube_002.use_mirror_vertex_groups = False
me_cube_002.update()
me_cube = bpy.data.meshes.new('Cube')
me_cube.from_pydata([(-0.3875, 0.5524, -0.15), (-0.3875, 0.5524, 0.15), (-0.4875, 0.5524, -0.15), (-0.4875, 0.5524, 0.15), (-0.3875, 0.4614, -0.15), (-0.3875, 0.4614, 0.15), (-0.4875, 0.4614, -0.15), (-0.4875, 0.4614, 0.15), (-0.3875, -1.521, -0.15), (-0.4875, -1.521, 0.15), (-0.3875, -1.521, 0.15), (-0.4875, -1.521, -0.15), (1.312, 0.4614, 0.15), (1.312, 0.4614, -0.15), (1.312, 0.5524, 0.15), (1.312, 0.5524, -0.15)], [], [(1, 14, 15, 0), (3, 7, 5, 1), (0, 4, 6, 2), (2, 6, 7, 3), (8, 4, 5, 10), (4, 13, 12, 5), (7, 9, 10, 5), (4, 8, 11, 6), (6, 11, 9, 7), (5, 12, 14, 1), (0, 15, 13, 4)])
_uv = me_cube.uv_layers.new(name='UVMap')
_uv.uv.foreach_set('vector', [0.0001177, 0.5748, 0.82, 0.5748, 0.82, 0.7194, 0.0001177, 0.7194, 0.9999, 0.193, 0.956, 0.193, 0.956, 0.1448, 0.9999, 0.1448, 0.9999, 0.3859, 0.956, 0.3859, 0.956, 0.3377, 0.9999, 0.3377, 0.9999, 0.3377, 0.956, 0.3377, 0.956, 0.193, 0.9999, 0.193, 0.0001177, 0.0001201, 0.956, 0.0001177, 0.956, 0.1448, 0.0001182, 0.1448, 0.0001178, 0.3862, 0.82, 0.3862, 0.82, 0.5309, 0.0001177, 0.5309, 0.956, 0.193, 0.0001182, 0.193, 0.0001182, 0.1448, 0.956, 0.1448, 0.956, 0.3859, 0.0001184, 0.3859, 0.0001184, 0.3377, 0.956, 0.3377, 0.956, 0.3377, 0.0001184, 0.3377, 0.0001182, 0.193, 0.956, 0.193, 0.0001177, 0.5309, 0.82, 0.5309, 0.82, 0.5748, 0.0001177, 0.5748, 0.0001177, 0.7194, 0.82, 0.7194, 0.82, 0.7633, 0.0001177, 0.7633])
me_cube.materials.append(mat_platform)
me_cube.use_remesh_preserve_volume = False
me_cube.use_remesh_preserve_attributes = False
me_cube.use_mirror_vertex_groups = False
me_cube.update()

# ---- objects
ob_cylinder = bpy.data.objects.new('Cylinder', me_cylinder)
ob_cube_003 = bpy.data.objects.new('Cube.003', me_cube_004)
ob_cube_002 = bpy.data.objects.new('Cube.002', me_cube_003)
ob_cube_000 = bpy.data.objects.new('Cube.000', me_cube_002)
ob_cube_001 = bpy.data.objects.new('Cube.001', me_cube)

# ---- transforms, parenting, visibility, modifiers, constraints
ob_cylinder.location = (1.359, 0.5312, 1.38)
ob_cylinder.lineart.crease_threshold = 0.0
_m = ob_cylinder.modifiers.new('Subsurf', 'SUBSURF')
_m.uv_smooth = 'PRESERVE_CORNERS'
_m.quality = 2
_m.show_only_control_edges = False
_m = ob_cylinder.modifiers.new('Mirror', 'MIRROR')
_m.use_clip = True
ob_cube_003.location = (-0.4, -1.629, 0.1)
ob_cube_003.scale = (0.05433, 0.05433, 0.008149)
ob_cube_003.lineart.crease_threshold = 0.0
_m = ob_cube_003.modifiers.new('Array', 'ARRAY')
_m.count = 18
_m.constant_offset_displace = (0.0, 0.0, 0.0)
_m = ob_cube_003.modifiers.new('Array.001', 'ARRAY')
_m.count = 73
_m.constant_offset_displace = (0.0, 0.0, 0.0)
_m.relative_offset_displace = (0.0, -1.0, 0.0)
ob_cube_002.location = (1.4, 0.4711, 0.1)
ob_cube_002.scale = (0.05433, 0.05433, 0.008149)
ob_cube_002.lineart.crease_threshold = 0.0
_m = ob_cube_002.modifiers.new('Array', 'ARRAY')
_m.count = 18
_m.constant_offset_displace = (0.0, 0.0, 0.0)
_m = ob_cube_002.modifiers.new('Array.001', 'ARRAY')
_m.count = 91
_m.constant_offset_displace = (0.0, 0.0, 0.0)
_m.relative_offset_displace = (0.0, -1.0, 0.0)
ob_cube_000.location = (0.0, 0.0, 0.0)
ob_cube_000.scale = (1.0, 1.0, 0.15)
ob_cube_000.lineart.crease_threshold = 0.0
ob_cube_001.location = (0.0, 0.0, 0.0)
ob_cube_001.lineart.crease_threshold = 0.0
_m = ob_cube_001.modifiers.new('Array', 'ARRAY')
_m.constant_offset_displace = (0.0, 0.0, 0.0)
_m.use_merge_vertices = True
_m = ob_cube_001.modifiers.new('Array.001', 'ARRAY')
_m.count = 5
_m.constant_offset_displace = (0.0, 0.0, 0.0)
_m.relative_offset_displace = (0.0, -1.0, 0.0)
_m.use_merge_vertices = True
_m = ob_cube_001.modifiers.new('Bevel', 'BEVEL')
_m.width = 0.003
_m.width_pct = 0.003
_m.limit_method = 'NONE'
_m.spread = 0.0

# ---- collection membership
col_collection_1.objects.link(ob_cylinder)
col_collection_1.objects.link(ob_cube_003)
col_collection_1.objects.link(ob_cube_002)
col_collection_1.objects.link(ob_cube_000)
col_collection_1.objects.link(ob_cube_001)

# ---- scene / render settings (as saved in the file)
scene.frame_start = 1; scene.frame_end = 250; scene.frame_set(1)
scene.render.engine = 'CYCLES'
scene.render.resolution_percentage = 50
scene.render.dither_intensity = 0.0
scene.cycles.use_denoising = False
scene.cycles.samples = 128
scene.cycles.sampling_pattern = 'TABULATED_SOBOL'
scene.cycles.use_adaptive_sampling = False
scene.cycles.use_light_tree = False
scene.cycles.blur_glossy = 0.0
scene.cycles.sample_clamp_indirect = 0.0
scene.view_settings.view_transform = 'Standard'
bpy.context.view_layer.update()

# ---- added for rendering (the .blend has no active camera and no usable light): camera, sun
cam_auto = bpy.data.cameras.new('AutoCamera')
cam_auto.lens = 50.0
cam_auto.sensor_width = 36.0
cam_auto.clip_end = 1000.0
ob_auto_camera = bpy.data.objects.new('AutoCamera', cam_auto)
scene.collection.objects.link(ob_auto_camera)
ob_auto_camera.location = (11.6531, -16.9829, 8.85688)
ob_auto_camera.rotation_euler = (1.09748, -7.21219e-08, 0.694738)
scene.camera = ob_auto_camera
light_auto_sun = bpy.data.lights.new('AutoSun', 'SUN')
light_auto_sun.energy = 3.0
light_auto_sun.angle = 0.0523599
ob_auto_sun = bpy.data.objects.new('AutoSun', light_auto_sun)
scene.collection.objects.link(ob_auto_sun)
ob_auto_sun.rotation_euler = (0.872665, 0.174533, 0.523599)
bpy.context.view_layer.update()
